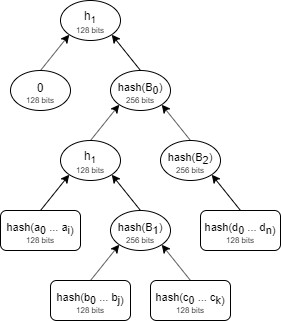

The diagram above was exported from draw.io. Its source (the exported page's mxGraphModel, read from the mxfile embedded in the PNG):
<mxGraphModel dx="452" dy="374" grid="1" gridSize="10" guides="1" tooltips="1" connect="1" arrows="1" fold="1" page="1" pageScale="1" pageWidth="850" pageHeight="1100" math="0" shadow="0">
  <root>
    <mxCell id="0" />
    <mxCell id="1" parent="0" />
    <mxCell id="21" style="edgeStyle=none;rounded=0;orthogonalLoop=1;jettySize=auto;html=1;exitX=0.5;exitY=0;exitDx=0;exitDy=0;entryX=0;entryY=1;entryDx=0;entryDy=0;fontSize=11;" parent="1" source="17" target="19" edge="1">
      <mxGeometry relative="1" as="geometry" />
    </mxCell>
    <mxCell id="17" value="0" style="ellipse;whiteSpace=wrap;html=1;spacingBottom=6;" parent="1" vertex="1">
      <mxGeometry x="20" y="80" width="60" height="40" as="geometry" />
    </mxCell>
    <mxCell id="20" style="rounded=0;orthogonalLoop=1;jettySize=auto;html=1;exitX=0.5;exitY=0;exitDx=0;exitDy=0;entryX=1;entryY=1;entryDx=0;entryDy=0;fontSize=11;" parent="1" source="18" target="19" edge="1">
      <mxGeometry relative="1" as="geometry" />
    </mxCell>
    <mxCell id="18" value="hash(B&lt;sub style=&quot;font-size: 11px;&quot;&gt;0&lt;/sub&gt;)" style="ellipse;whiteSpace=wrap;html=1;fontSize=11;spacingBottom=4;" parent="1" vertex="1">
      <mxGeometry x="120" y="80" width="60" height="40" as="geometry" />
    </mxCell>
    <mxCell id="19" value="h&lt;sub&gt;1&lt;/sub&gt;" style="ellipse;whiteSpace=wrap;html=1;spacingBottom=6;" parent="1" vertex="1">
      <mxGeometry x="70" y="10" width="60" height="40" as="geometry" />
    </mxCell>
    <mxCell id="24" style="edgeStyle=none;rounded=0;orthogonalLoop=1;jettySize=auto;html=1;exitX=0.5;exitY=0;exitDx=0;exitDy=0;fontSize=11;entryX=1;entryY=1;entryDx=0;entryDy=0;" parent="1" source="22" target="26" edge="1">
      <mxGeometry relative="1" as="geometry">
        <mxPoint x="120" y="180" as="targetPoint" />
      </mxGeometry>
    </mxCell>
    <mxCell id="22" value="hash(B&lt;sub style=&quot;font-size: 11px&quot;&gt;1&lt;/sub&gt;)" style="ellipse;whiteSpace=wrap;html=1;fontSize=11;spacingBottom=4;" parent="1" vertex="1">
      <mxGeometry x="120" y="220" width="60" height="40" as="geometry" />
    </mxCell>
    <mxCell id="42" style="edgeStyle=none;rounded=0;orthogonalLoop=1;jettySize=auto;html=1;exitX=0.5;exitY=0;exitDx=0;exitDy=0;entryX=0;entryY=1;entryDx=0;entryDy=0;fontSize=11;" edge="1" parent="1" source="26" target="18">
      <mxGeometry relative="1" as="geometry">
        <mxPoint x="217.3934671123908" y="134.1988168448462" as="targetPoint" />
      </mxGeometry>
    </mxCell>
    <mxCell id="26" value="h&lt;sub&gt;1&lt;/sub&gt;" style="ellipse;whiteSpace=wrap;html=1;spacingBottom=6;" parent="1" vertex="1">
      <mxGeometry x="70" y="150" width="60" height="40" as="geometry" />
    </mxCell>
    <mxCell id="43" style="edgeStyle=none;rounded=0;orthogonalLoop=1;jettySize=auto;html=1;exitX=0.5;exitY=0;exitDx=0;exitDy=0;entryX=1;entryY=1;entryDx=0;entryDy=0;fontSize=11;" edge="1" parent="1" source="27" target="18">
      <mxGeometry relative="1" as="geometry">
        <mxPoint x="170" y="120" as="targetPoint" />
      </mxGeometry>
    </mxCell>
    <mxCell id="27" value="hash(B&lt;sub style=&quot;font-size: 11px&quot;&gt;2&lt;/sub&gt;)" style="ellipse;whiteSpace=wrap;html=1;fontSize=11;spacingBottom=4;" parent="1" vertex="1">
      <mxGeometry x="170" y="150" width="60" height="40" as="geometry" />
    </mxCell>
    <mxCell id="30" value="256 bits" style="text;html=1;strokeColor=none;fillColor=none;align=center;verticalAlign=middle;whiteSpace=wrap;rounded=0;fontSize=8;" parent="1" vertex="1">
      <mxGeometry x="130" y="100" width="40" height="20" as="geometry" />
    </mxCell>
    <mxCell id="31" value="256 bits" style="text;html=1;strokeColor=none;fillColor=none;align=center;verticalAlign=middle;whiteSpace=wrap;rounded=0;fontSize=8;" parent="1" vertex="1">
      <mxGeometry x="130" y="240" width="40" height="20" as="geometry" />
    </mxCell>
    <mxCell id="33" value="256 bits" style="text;html=1;strokeColor=none;fillColor=none;align=center;verticalAlign=middle;whiteSpace=wrap;rounded=0;fontSize=8;" parent="1" vertex="1">
      <mxGeometry x="180" y="170" width="40" height="20" as="geometry" />
    </mxCell>
    <mxCell id="34" value="128 bits" style="text;html=1;strokeColor=none;fillColor=none;align=center;verticalAlign=middle;whiteSpace=wrap;rounded=0;fontSize=8;" parent="1" vertex="1">
      <mxGeometry x="30" y="100" width="40" height="20" as="geometry" />
    </mxCell>
    <mxCell id="35" value="128 bits" style="text;html=1;strokeColor=none;fillColor=none;align=center;verticalAlign=middle;whiteSpace=wrap;rounded=0;fontSize=8;" parent="1" vertex="1">
      <mxGeometry x="80" y="30" width="40" height="20" as="geometry" />
    </mxCell>
    <mxCell id="38" value="128 bits" style="text;html=1;strokeColor=none;fillColor=none;align=center;verticalAlign=middle;whiteSpace=wrap;rounded=0;fontSize=8;" parent="1" vertex="1">
      <mxGeometry x="80" y="170" width="40" height="20" as="geometry" />
    </mxCell>
    <mxCell id="40" style="rounded=0;orthogonalLoop=1;jettySize=auto;html=1;exitX=0.5;exitY=0;exitDx=0;exitDy=0;entryX=0;entryY=1;entryDx=0;entryDy=0;fontSize=11;" edge="1" parent="1" source="39" target="26">
      <mxGeometry relative="1" as="geometry" />
    </mxCell>
    <mxCell id="39" value="&lt;span style=&quot;font-size: 11px;&quot;&gt;hash(a&lt;/span&gt;&lt;sub style=&quot;font-size: 11px;&quot;&gt;0&amp;nbsp;&lt;/sub&gt;&lt;span style=&quot;font-size: 11px;&quot;&gt;... a&lt;/span&gt;&lt;sub style=&quot;font-size: 11px;&quot;&gt;i)&lt;/sub&gt;" style="rounded=1;whiteSpace=wrap;html=1;fontSize=11;spacingBottom=5;" vertex="1" parent="1">
      <mxGeometry x="10" y="220" width="80" height="40" as="geometry" />
    </mxCell>
    <mxCell id="41" value="128 bits" style="text;html=1;strokeColor=none;fillColor=none;align=center;verticalAlign=middle;whiteSpace=wrap;rounded=0;fontSize=8;" vertex="1" parent="1">
      <mxGeometry x="30" y="240" width="40" height="20" as="geometry" />
    </mxCell>
    <mxCell id="49" style="edgeStyle=none;rounded=0;orthogonalLoop=1;jettySize=auto;html=1;exitX=0.5;exitY=0;exitDx=0;exitDy=0;entryX=0;entryY=1;entryDx=0;entryDy=0;fontSize=11;" edge="1" parent="1" source="44" target="22">
      <mxGeometry relative="1" as="geometry" />
    </mxCell>
    <mxCell id="44" value="&lt;span style=&quot;font-size: 11px&quot;&gt;hash(b&lt;/span&gt;&lt;sub style=&quot;font-size: 11px&quot;&gt;0&amp;nbsp;&lt;/sub&gt;&lt;span style=&quot;font-size: 11px&quot;&gt;... b&lt;/span&gt;&lt;sub style=&quot;font-size: 11px&quot;&gt;j)&lt;/sub&gt;" style="rounded=1;whiteSpace=wrap;html=1;fontSize=11;spacingBottom=5;" vertex="1" parent="1">
      <mxGeometry x="60" y="290" width="80" height="40" as="geometry" />
    </mxCell>
    <mxCell id="45" value="128 bits" style="text;html=1;strokeColor=none;fillColor=none;align=center;verticalAlign=middle;whiteSpace=wrap;rounded=0;fontSize=8;" vertex="1" parent="1">
      <mxGeometry x="80" y="310" width="40" height="20" as="geometry" />
    </mxCell>
    <mxCell id="48" style="edgeStyle=none;rounded=0;orthogonalLoop=1;jettySize=auto;html=1;exitX=0.5;exitY=0;exitDx=0;exitDy=0;entryX=1;entryY=1;entryDx=0;entryDy=0;fontSize=11;" edge="1" parent="1" source="46" target="22">
      <mxGeometry relative="1" as="geometry" />
    </mxCell>
    <mxCell id="46" value="&lt;span style=&quot;font-size: 11px&quot;&gt;hash(c&lt;/span&gt;&lt;sub style=&quot;font-size: 11px&quot;&gt;0&amp;nbsp;&lt;/sub&gt;&lt;span style=&quot;font-size: 11px&quot;&gt;... c&lt;/span&gt;&lt;sub style=&quot;font-size: 11px&quot;&gt;k)&lt;/sub&gt;" style="rounded=1;whiteSpace=wrap;html=1;fontSize=11;spacingBottom=5;" vertex="1" parent="1">
      <mxGeometry x="160" y="290" width="80" height="40" as="geometry" />
    </mxCell>
    <mxCell id="47" value="128 bits" style="text;html=1;strokeColor=none;fillColor=none;align=center;verticalAlign=middle;whiteSpace=wrap;rounded=0;fontSize=8;" vertex="1" parent="1">
      <mxGeometry x="180" y="310" width="40" height="20" as="geometry" />
    </mxCell>
    <mxCell id="52" style="edgeStyle=none;rounded=0;orthogonalLoop=1;jettySize=auto;html=1;exitX=0.5;exitY=0;exitDx=0;exitDy=0;entryX=1;entryY=1;entryDx=0;entryDy=0;fontSize=11;" edge="1" parent="1" source="50" target="27">
      <mxGeometry relative="1" as="geometry" />
    </mxCell>
    <mxCell id="50" value="&lt;span style=&quot;font-size: 11px&quot;&gt;hash(d&lt;/span&gt;&lt;sub style=&quot;font-size: 11px&quot;&gt;0&amp;nbsp;&lt;/sub&gt;&lt;span style=&quot;font-size: 11px&quot;&gt;... d&lt;/span&gt;&lt;sub style=&quot;font-size: 11px&quot;&gt;n)&lt;/sub&gt;" style="rounded=1;whiteSpace=wrap;html=1;fontSize=11;spacingBottom=5;" vertex="1" parent="1">
      <mxGeometry x="210" y="220" width="80" height="40" as="geometry" />
    </mxCell>
    <mxCell id="51" value="128 bits" style="text;html=1;strokeColor=none;fillColor=none;align=center;verticalAlign=middle;whiteSpace=wrap;rounded=0;fontSize=8;" vertex="1" parent="1">
      <mxGeometry x="230" y="240" width="40" height="20" as="geometry" />
    </mxCell>
  </root>
</mxGraphModel>